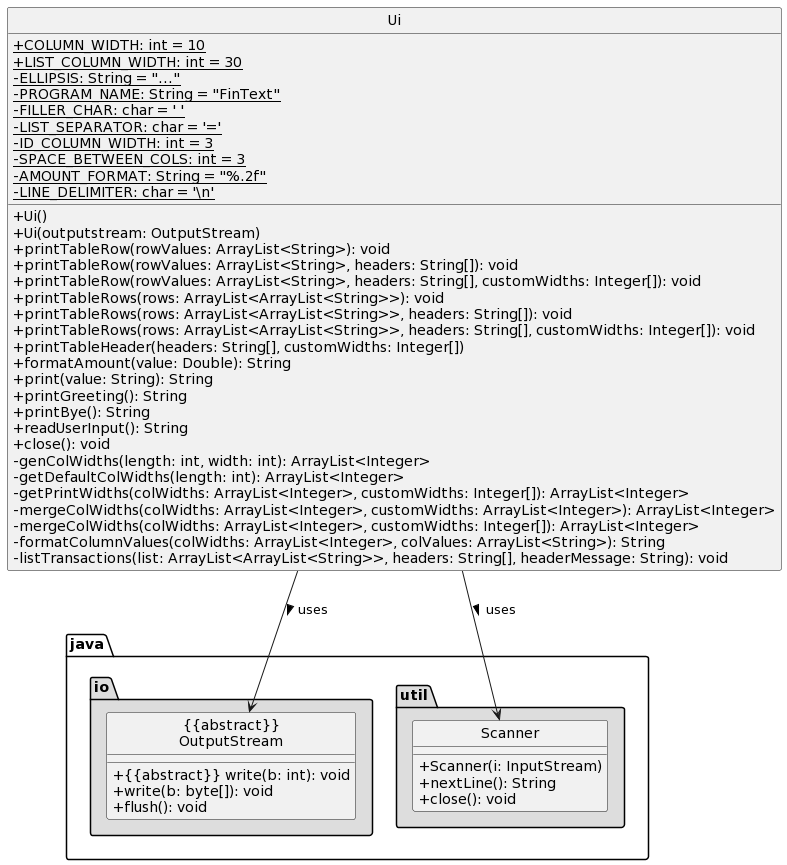

The diagram above was rendered by PlantUML. Its source (embedded in the PNG):
@startuml
hide circle
skinparam classAttributeIconSize 0

class Ui {

    {static} + COLUMN_WIDTH: int = 10
    {static} + LIST_COLUMN_WIDTH: int = 30
    {static} - ELLIPSIS: String = "..."
    {static} - PROGRAM_NAME: String = "FinText"
    {static} - FILLER_CHAR: char = ' '
    {static} - LIST_SEPARATOR: char = '='
    {static} - ID_COLUMN_WIDTH: int = 3
    {static} - SPACE_BETWEEN_COLS: int = 3
    {static} - AMOUNT_FORMAT: String = "%.2f"
    {static} - LINE_DELIMITER: char = '\\n'

    + Ui()
    + Ui(outputstream: OutputStream)
    + printTableRow(rowValues: ArrayList<String>): void
    + printTableRow(rowValues: ArrayList<String>, headers: String[]): void
    + printTableRow(rowValues: ArrayList<String>, headers: String[], customWidths: Integer[]): void
    + printTableRows(rows: ArrayList<ArrayList<String>>): void
    + printTableRows(rows: ArrayList<ArrayList<String>>, headers: String[]): void
    + printTableRows(rows: ArrayList<ArrayList<String>>, headers: String[], customWidths: Integer[]): void
    + printTableHeader(headers: String[], customWidths: Integer[])
    + formatAmount(value: Double): String
    + print(value: String): String
    + printGreeting(): String
    + printBye(): String
    + readUserInput(): String
    + close(): void
    - genColWidths(length: int, width: int): ArrayList<Integer>
    - getDefaultColWidths(length: int): ArrayList<Integer>
    - getPrintWidths(colWidths: ArrayList<Integer>, customWidths: Integer[]): ArrayList<Integer>
    - mergeColWidths(colWidths: ArrayList<Integer>, customWidths: ArrayList<Integer>): ArrayList<Integer>
    - mergeColWidths(colWidths: ArrayList<Integer>, customWidths: Integer[]): ArrayList<Integer>
    - formatColumnValues(colWidths: ArrayList<Integer>, colValues: ArrayList<String>): String
    - listTransactions(list: ArrayList<ArrayList<String>>, headers: String[], headerMessage: String): void
}

package "java.io" #DDDDDD {
    class "{{abstract}}\nOutputStream" {
        + <U+007B><U+007B>abstract<U+007D><U+007D> write(b: int): void
        + write(b: byte[]): void
        + flush(): void
    }
}


package "java.util" #DDDDDD {
    class Scanner {
        + Scanner(i: InputStream)
        + nextLine(): String
        + close(): void
    }
}

Ui --> "{{abstract}}\nOutputStream" :> uses
Ui --> Scanner :> uses
@enduml